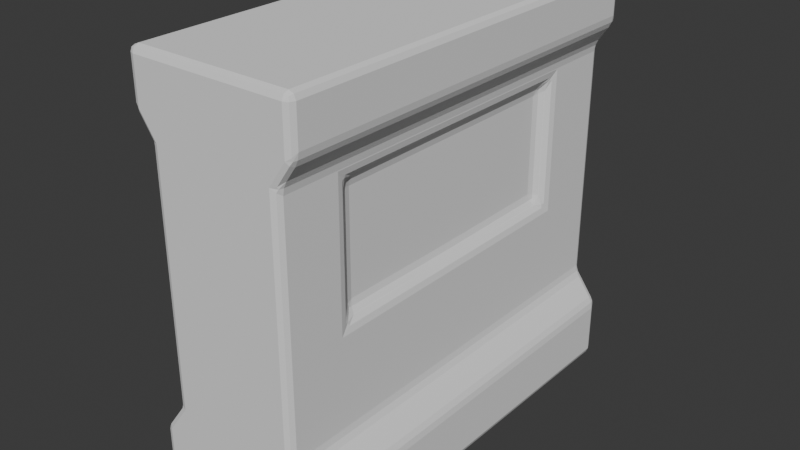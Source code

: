 # Source: wallWindow_rileySteptoe_v01.blend  (saved by Blender 4.5.90; exported with 4.5.12 LTS)
import bpy
from mathutils import Matrix  # noqa: F401  (used for matrix-valued properties, if any)

bpy.ops.wm.read_factory_settings(use_empty=True)
scene = bpy.context.scene
scene.name = 'Scene'

# ---- collections
col_collection = bpy.data.collections.new('Collection'); scene.collection.children.link(col_collection)

# ---- world
world_world = bpy.data.worlds.new('World'); scene.world = world_world
world_world.use_nodes = True; world_world.node_tree.nodes.clear()
_N = world_world.node_tree.nodes; _L = world_world.node_tree.links
n0 = _N.new('ShaderNodeOutputWorld'); n0.name = 'World Output'; n0.location = (200, 100)
n1 = _N.new('ShaderNodeBackground'); n1.name = 'Background'; n1.location = (-200, 100)
n1.inputs[0].default_value = (0.05088, 0.05088, 0.05088, 1.0)
_L.new(n1.outputs[0], n0.inputs[0])
n0.is_active_output = True
world_world.color = (0.05088, 0.05088, 0.05088)
world_world.sun_shadow_jitter_overblur = 0.0

# ---- meshes
me_cube_001 = bpy.data.meshes.new('Cube.001')
me_cube_001.from_pydata([(-1.132, -2.877, 2.785), (-1.201, -2.877, -2.785), (-1.132, 2.877, 2.785), (-1.201, 2.877, -2.785), (0.0, 2.877, 2.785), (0.0, 2.877, -2.785), (0.0, -2.877, 2.785), (0.0, -2.877, -2.785), (-1.132, -2.877, 2.114), (-0.9034, -2.877, 1.785), (-0.9034, -2.877, -1.523), (-1.201, -2.877, -1.933), (-1.201, 2.877, -1.933), (-0.9034, 2.877, -1.523), (-0.9034, 2.877, 1.785), (-1.132, 2.877, 2.114), (0.0, -2.877, -1.933), (0.0, -2.877, -1.523), (0.0, -2.877, 1.785), (0.0, -2.877, 2.114), (0.0, 2.877, -1.933), (0.0, 2.877, -1.523), (0.0, 2.877, 1.785), (0.0, 2.877, 2.114), (-1.132, 1.838, 2.785), (-1.132, 1.081, 2.785), (-1.132, 0.324, 2.785), (-1.132, -0.4331, 2.785), (-1.132, -1.19, 2.785), (-1.132, -1.947, 2.785), (-1.201, -1.947, -2.785), (-1.201, -1.19, -2.785), (-1.201, -0.4331, -2.785), (-1.201, 0.324, -2.785), (-1.201, 1.081, -2.785), (-1.201, 1.838, -2.785), (0.0, 1.838, -2.785), (0.0, 1.081, -2.785), (0.0, 0.324, -2.785), (0.0, -0.4331, -2.785), (0.0, -1.19, -2.785), (0.0, -1.947, -2.785), (0.0, 1.838, 2.785), (0.0, 1.081, 2.785), (0.0, 0.324, 2.785), (0.0, -0.4331, 2.785), (0.0, -1.19, 2.785), (0.0, -1.947, 2.785), (-1.132, -1.947, 2.114), (-1.132, -1.19, 2.114), (-1.132, -0.4331, 2.114), (-1.132, 0.324, 2.114), (-1.132, 1.081, 2.114), (-1.132, 1.838, 2.114), (-0.9034, -1.947, 1.785), (-0.9034, -1.19, 1.785), (-0.9034, -0.4331, 1.785), (-0.9034, 0.324, 1.785), (-0.9034, 1.081, 1.785), (-0.9034, 1.838, 1.785), (-0.9034, -1.947, -1.523), (-0.9034, -1.19, -1.523), (-0.9034, -0.4331, -1.523), (-0.9034, 0.324, -1.523), (-0.9034, 1.081, -1.523), (-0.9034, 1.838, -1.523), (-1.201, -1.947, -1.933), (-1.201, -1.19, -1.933), (-1.201, -0.4331, -1.933), (-1.201, 0.324, -1.933), (-1.201, 1.081, -1.933), (-1.201, 1.838, -1.933), (-0.9034, -2.877, 1.595), (-0.9034, -2.877, 1.009), (-0.9034, -2.877, 0.4235), (-0.9034, -2.877, -0.162), (-0.9034, -2.877, -0.7476), (-0.9034, -2.877, -1.333), (-0.9034, 2.877, -1.333), (-0.9034, 2.877, -0.7476), (-0.9034, 2.877, -0.162), (-0.9034, 2.877, 0.4235), (-0.9034, 2.877, 1.009), (-0.9034, 2.877, 1.595), (0.0, -2.877, -1.333), (0.0, -2.877, -0.7476), (0.0, -2.877, -0.162), (0.0, -2.877, 0.4235), (0.0, -2.877, 1.009), (0.0, -2.877, 1.595), (0.0, 2.877, -1.333), (0.0, 2.877, -0.7476), (0.0, 2.877, -0.162), (0.0, 2.877, 0.4235), (0.0, 2.877, 1.009), (0.0, 2.877, 1.595), (-0.9034, -1.947, -1.333), (-0.9034, -1.947, -0.7476), (-0.7675, -1.825, -0.04024), (-0.7675, -1.825, 0.4235), (-0.7675, -1.825, 1.009), (-0.7675, -1.825, 1.473), (-0.9034, -1.19, -1.333), (-0.9034, -1.19, -0.7476), (-0.7675, -1.19, -0.04024), (-0.7675, -1.19, 0.4235), (-0.7675, -1.19, 1.009), (-0.7675, -1.19, 1.473), (-0.9034, -0.4331, -1.333), (-0.9034, -0.4331, -0.7476), (-0.7675, -0.4382, -0.04709), (-0.7675, -0.4382, 0.423), (-0.7675, -0.4382, 1.016), (-0.7675, -0.4331, 1.473), (-0.9034, 0.324, -1.333), (-0.9034, 0.324, -0.7476), (-0.7675, 0.3291, -0.04709), (-0.7675, 0.3291, 0.423), (-0.7675, 0.3291, 1.016), (-0.7675, 0.324, 1.473), (-0.9034, 1.081, -1.333), (-0.9034, 1.081, -0.7476), (-0.7675, 1.081, -0.04024), (-0.7675, 1.081, 0.4235), (-0.7675, 1.081, 1.009), (-0.7675, 1.081, 1.473), (-0.9034, 1.838, -1.333), (-0.9034, 1.838, -0.7476), (-0.7675, 1.716, -0.04024), (-0.7675, 1.716, 0.4235), (-0.7675, 1.716, 1.009), (-0.7675, 1.716, 1.473), (-0.9034, -1.947, -0.162), (-0.9034, -1.947, 0.4235), (-0.9034, -1.947, 1.009), (-0.9034, -1.947, 1.595), (-0.9034, 1.838, -0.162), (-0.9034, 1.838, 0.4235), (-0.9034, 1.838, 1.009), (-0.9034, 1.838, 1.595), (-0.9034, 1.081, 1.595), (-0.9034, 1.081, -0.162), (-0.9034, 0.324, 1.595), (-0.9034, 0.324, -0.162), (-0.9034, -0.4331, 1.595), (-0.9034, -0.4331, -0.162), (-0.9034, -1.19, 1.595), (-0.9034, -1.19, -0.162)], [], [(71, 35, 3, 12), (16, 7, 1, 11), (41, 30, 1, 7), (29, 47, 6, 0), (12, 3, 5, 20), (2, 15, 23, 4), (15, 14, 22, 23), (78, 13, 21, 90), (13, 12, 20, 21), (6, 19, 8, 0), (19, 18, 9, 8), (84, 17, 10, 77), (17, 16, 11, 10), (24, 53, 15, 2), (53, 59, 14, 15), (126, 65, 13, 78), (65, 71, 12, 13), (10, 11, 66, 60), (60, 66, 67, 61), (61, 67, 68, 62), (62, 68, 69, 63), (63, 69, 70, 64), (64, 70, 71, 65), (77, 10, 60, 96), (96, 60, 61, 102), (102, 61, 62, 108), (108, 62, 63, 114), (114, 63, 64, 120), (120, 64, 65, 126), (8, 9, 54, 48), (48, 54, 55, 49), (49, 55, 56, 50), (50, 56, 57, 51), (51, 57, 58, 52), (52, 58, 59, 53), (0, 8, 48, 29), (29, 48, 49, 28), (28, 49, 50, 27), (27, 50, 51, 26), (26, 51, 52, 25), (25, 52, 53, 24), (2, 4, 42, 24), (24, 42, 43, 25), (25, 43, 44, 26), (26, 44, 45, 27), (27, 45, 46, 28), (28, 46, 47, 29), (5, 3, 35, 36), (36, 35, 34, 37), (37, 34, 33, 38), (38, 33, 32, 39), (39, 32, 31, 40), (40, 31, 30, 41), (11, 1, 30, 66), (66, 30, 31, 67), (67, 31, 32, 68), (68, 32, 33, 69), (69, 33, 34, 70), (70, 34, 35, 71), (58, 140, 139, 59), (125, 124, 130, 131), (124, 123, 129, 130), (123, 122, 128, 129), (141, 121, 127, 136), (121, 120, 126, 127), (57, 142, 140, 58), (119, 118, 124, 125), (118, 117, 123, 124), (117, 116, 122, 123), (143, 115, 121, 141), (115, 114, 120, 121), (56, 144, 142, 57), (113, 112, 118, 119), (112, 111, 117, 118), (111, 110, 116, 117), (145, 109, 115, 143), (109, 108, 114, 115), (55, 146, 144, 56), (107, 106, 112, 113), (106, 105, 111, 112), (105, 104, 110, 111), (147, 103, 109, 145), (103, 102, 108, 109), (54, 135, 146, 55), (101, 100, 106, 107), (100, 99, 105, 106), (99, 98, 104, 105), (132, 97, 103, 147), (97, 96, 102, 103), (9, 72, 135, 54), (72, 73, 134, 135), (73, 74, 133, 134), (74, 75, 132, 133), (75, 76, 97, 132), (76, 77, 96, 97), (59, 139, 83, 14), (139, 138, 82, 83), (138, 137, 81, 82), (137, 136, 80, 81), (136, 127, 79, 80), (127, 126, 78, 79), (18, 89, 72, 9), (89, 88, 73, 72), (88, 87, 74, 73), (87, 86, 75, 74), (86, 85, 76, 75), (85, 84, 77, 76), (14, 83, 95, 22), (83, 82, 94, 95), (82, 81, 93, 94), (81, 80, 92, 93), (80, 79, 91, 92), (79, 78, 90, 91), (98, 99, 133, 132), (99, 100, 134, 133), (100, 101, 135, 134), (129, 128, 136, 137), (130, 129, 137, 138), (131, 130, 138, 139), (125, 131, 139, 140), (128, 122, 141, 136), (119, 125, 140, 142), (122, 116, 143, 141), (113, 119, 142, 144), (116, 110, 145, 143), (107, 113, 144, 146), (110, 104, 147, 145), (101, 107, 146, 135), (104, 98, 132, 147)])
_uv = me_cube_001.uv_layers.new(name='UVMap')
_uv.uv.foreach_set('vector', [0.575, 0.2143, 0.625, 0.2143, 0.625, 0.25, 0.575, 0.25, 0.575, 0.875, 0.625, 0.875, 0.625, 1.0, 0.575, 1.0, 0.75, 0.7143, 0.875, 0.7143, 0.875, 0.75, 0.75, 0.75, 0.125, 0.7143, 0.25, 0.7143, 0.25, 0.75, 0.125, 0.75, 0.575, 0.25, 0.625, 0.25, 0.625, 0.375, 0.575, 0.375, 0.375, 0.25, 0.425, 0.25, 0.425, 0.375, 0.375, 0.375, 0.425, 0.25, 0.475, 0.25, 0.475, 0.375, 0.425, 0.375, 0.5179, 0.25, 0.525, 0.25, 0.525, 0.375, 0.5179, 0.375, 0.525, 0.25, 0.575, 0.25, 0.575, 0.375, 0.525, 0.375, 0.375, 0.875, 0.425, 0.875, 0.425, 1.0, 0.375, 1.0, 0.425, 0.875, 0.475, 0.875, 0.475, 1.0, 0.425, 1.0, 0.5179, 0.875, 0.525, 0.875, 0.525, 1.0, 0.5179, 1.0, 0.525, 0.875, 0.575, 0.875, 0.575, 1.0, 0.525, 1.0, 0.375, 0.2143, 0.425, 0.2143, 0.425, 0.25, 0.375, 0.25, 0.425, 0.2143, 0.475, 0.2143, 0.475, 0.25, 0.425, 0.25, 0.5179, 0.2143, 0.525, 0.2143, 0.525, 0.25, 0.5179, 0.25, 0.525, 0.2143, 0.575, 0.2143, 0.575, 0.25, 0.525, 0.25, 0.525, 0.0, 0.575, 0.0, 0.575, 0.03571, 0.525, 0.03571, 0.525, 0.03571, 0.575, 0.03571, 0.575, 0.07143, 0.525, 0.07143, 0.525, 0.07143, 0.575, 0.07143, 0.575, 0.1071, 0.525, 0.1071, 0.525, 0.1071, 0.575, 0.1071, 0.575, 0.1429, 0.525, 0.1429, 0.525, 0.1429, 0.575, 0.1429, 0.575, 0.1786, 0.525, 0.1786, 0.525, 0.1786, 0.575, 0.1786, 0.575, 0.2143, 0.525, 0.2143, 0.5179, 0.0, 0.525, 0.0, 0.525, 0.03571, 0.5179, 0.03571, 0.5179, 0.03571, 0.525, 0.03571, 0.525, 0.07143, 0.5179, 0.07143, 0.5179, 0.07143, 0.525, 0.07143, 0.525, 0.1071, 0.5179, 0.1071, 0.5179, 0.1071, 0.525, 0.1071, 0.525, 0.1429, 0.5179, 0.1429, 0.5179, 0.1429, 0.525, 0.1429, 0.525, 0.1786, 0.5179, 0.1786, 0.5179, 0.1786, 0.525, 0.1786, 0.525, 0.2143, 0.5179, 0.2143, 0.425, 0.0, 0.475, 0.0, 0.475, 0.03571, 0.425, 0.03571, 0.425, 0.03571, 0.475, 0.03571, 0.475, 0.07143, 0.425, 0.07143, 0.425, 0.07143, 0.475, 0.07143, 0.475, 0.1071, 0.425, 0.1071, 0.425, 0.1071, 0.475, 0.1071, 0.475, 0.1429, 0.425, 0.1429, 0.425, 0.1429, 0.475, 0.1429, 0.475, 0.1786, 0.425, 0.1786, 0.425, 0.1786, 0.475, 0.1786, 0.475, 0.2143, 0.425, 0.2143, 0.375, 0.0, 0.425, 0.0, 0.425, 0.03571, 0.375, 0.03571, 0.375, 0.03571, 0.425, 0.03571, 0.425, 0.07143, 0.375, 0.07143, 0.375, 0.07143, 0.425, 0.07143, 0.425, 0.1071, 0.375, 0.1071, 0.375, 0.1071, 0.425, 0.1071, 0.425, 0.1429, 0.375, 0.1429, 0.375, 0.1429, 0.425, 0.1429, 0.425, 0.1786, 0.375, 0.1786, 0.375, 0.1786, 0.425, 0.1786, 0.425, 0.2143, 0.375, 0.2143, 0.125, 0.5, 0.25, 0.5, 0.25, 0.5357, 0.125, 0.5357, 0.125, 0.5357, 0.25, 0.5357, 0.25, 0.5714, 0.125, 0.5714, 0.125, 0.5714, 0.25, 0.5714, 0.25, 0.6071, 0.125, 0.6071, 0.125, 0.6071, 0.25, 0.6071, 0.25, 0.6429, 0.125, 0.6429, 0.125, 0.6429, 0.25, 0.6429, 0.25, 0.6786, 0.125, 0.6786, 0.125, 0.6786, 0.25, 0.6786, 0.25, 0.7143, 0.125, 0.7143, 0.75, 0.5, 0.875, 0.5, 0.875, 0.5357, 0.75, 0.5357, 0.75, 0.5357, 0.875, 0.5357, 0.875, 0.5714, 0.75, 0.5714, 0.75, 0.5714, 0.875, 0.5714, 0.875, 0.6071, 0.75, 0.6071, 0.75, 0.6071, 0.875, 0.6071, 0.875, 0.6429, 0.75, 0.6429, 0.75, 0.6429, 0.875, 0.6429, 0.875, 0.6786, 0.75, 0.6786, 0.75, 0.6786, 0.875, 0.6786, 0.875, 0.7143, 0.75, 0.7143, 0.575, 0.0, 0.625, 0.0, 0.625, 0.03571, 0.575, 0.03571, 0.575, 0.03571, 0.625, 0.03571, 0.625, 0.07143, 0.575, 0.07143, 0.575, 0.07143, 0.625, 0.07143, 0.625, 0.1071, 0.575, 0.1071, 0.575, 0.1071, 0.625, 0.1071, 0.625, 0.1429, 0.575, 0.1429, 0.575, 0.1429, 0.625, 0.1429, 0.625, 0.1786, 0.575, 0.1786, 0.575, 0.1786, 0.625, 0.1786, 0.625, 0.2143, 0.575, 0.2143, 0.475, 0.1786, 0.4821, 0.1786, 0.4821, 0.2143, 0.475, 0.2143, 0.4836, 0.1786, 0.4893, 0.1786, 0.4893, 0.2085, 0.4836, 0.2085, 0.4893, 0.1786, 0.4964, 0.1786, 0.4964, 0.2085, 0.4893, 0.2085, 0.4964, 0.1786, 0.5021, 0.1786, 0.5021, 0.2085, 0.4964, 0.2085, 0.5036, 0.1786, 0.5107, 0.1786, 0.5107, 0.2143, 0.5036, 0.2143, 0.5107, 0.1786, 0.5179, 0.1786, 0.5179, 0.2143, 0.5107, 0.2143, 0.475, 0.1429, 0.4821, 0.1429, 0.4821, 0.1786, 0.475, 0.1786, 0.4836, 0.1429, 0.4893, 0.1429, 0.4893, 0.1786, 0.4836, 0.1786, 0.4893, 0.1429, 0.4964, 0.1429, 0.4964, 0.1786, 0.4893, 0.1786, 0.4964, 0.1429, 0.5021, 0.1429, 0.5021, 0.1786, 0.4964, 0.1786, 0.5036, 0.1429, 0.5107, 0.1429, 0.5107, 0.1786, 0.5036, 0.1786, 0.5107, 0.1429, 0.5179, 0.1429, 0.5179, 0.1786, 0.5107, 0.1786, 0.475, 0.1071, 0.4821, 0.1071, 0.4821, 0.1429, 0.475, 0.1429, 0.4836, 0.1071, 0.4893, 0.1071, 0.4893, 0.1429, 0.4836, 0.1429, 0.4893, 0.1071, 0.4964, 0.1071, 0.4964, 0.1429, 0.4893, 0.1429, 0.4964, 0.1071, 0.5021, 0.1071, 0.5021, 0.1429, 0.4964, 0.1429, 0.5036, 0.1071, 0.5107, 0.1071, 0.5107, 0.1429, 0.5036, 0.1429, 0.5107, 0.1071, 0.5179, 0.1071, 0.5179, 0.1429, 0.5107, 0.1429, 0.475, 0.07143, 0.4821, 0.07143, 0.4821, 0.1071, 0.475, 0.1071, 0.4836, 0.07143, 0.4893, 0.07143, 0.4893, 0.1071, 0.4836, 0.1071, 0.4893, 0.07143, 0.4964, 0.07143, 0.4964, 0.1071, 0.4893, 0.1071, 0.4964, 0.07143, 0.5021, 0.07143, 0.5021, 0.1071, 0.4964, 0.1071, 0.5036, 0.07143, 0.5107, 0.07143, 0.5107, 0.1071, 0.5036, 0.1071, 0.5107, 0.07143, 0.5179, 0.07143, 0.5179, 0.1071, 0.5107, 0.1071, 0.475, 0.03571, 0.4821, 0.03571, 0.4821, 0.07143, 0.475, 0.07143, 0.4836, 0.04146, 0.4893, 0.04146, 0.4893, 0.07143, 0.4836, 0.07143, 0.4893, 0.04146, 0.4964, 0.04146, 0.4964, 0.07143, 0.4893, 0.07143, 0.4964, 0.04146, 0.5021, 0.04146, 0.5021, 0.07143, 0.4964, 0.07143, 0.5036, 0.03571, 0.5107, 0.03571, 0.5107, 0.07143, 0.5036, 0.07143, 0.5107, 0.03571, 0.5179, 0.03571, 0.5179, 0.07143, 0.5107, 0.07143, 0.475, 0.0, 0.4821, 0.0, 0.4821, 0.03571, 0.475, 0.03571, 0.4821, 0.0, 0.4893, 0.0, 0.4893, 0.03571, 0.4821, 0.03571, 0.4893, 0.0, 0.4964, 0.0, 0.4964, 0.03571, 0.4893, 0.03571, 0.4964, 0.0, 0.5036, 0.0, 0.5036, 0.03571, 0.4964, 0.03571, 0.5036, 0.0, 0.5107, 0.0, 0.5107, 0.03571, 0.5036, 0.03571, 0.5107, 0.0, 0.5179, 0.0, 0.5179, 0.03571, 0.5107, 0.03571, 0.475, 0.2143, 0.4821, 0.2143, 0.4821, 0.25, 0.475, 0.25, 0.4821, 0.2143, 0.4893, 0.2143, 0.4893, 0.25, 0.4821, 0.25, 0.4893, 0.2143, 0.4964, 0.2143, 0.4964, 0.25, 0.4893, 0.25, 0.4964, 0.2143, 0.5036, 0.2143, 0.5036, 0.25, 0.4964, 0.25, 0.5036, 0.2143, 0.5107, 0.2143, 0.5107, 0.25, 0.5036, 0.25, 0.5107, 0.2143, 0.5179, 0.2143, 0.5179, 0.25, 0.5107, 0.25, 0.475, 0.875, 0.4821, 0.875, 0.4821, 1.0, 0.475, 1.0, 0.4821, 0.875, 0.4893, 0.875, 0.4893, 1.0, 0.4821, 1.0, 0.4893, 0.875, 0.4964, 0.875, 0.4964, 1.0, 0.4893, 1.0, 0.4964, 0.875, 0.5036, 0.875, 0.5036, 1.0, 0.4964, 1.0, 0.5036, 0.875, 0.5107, 0.875, 0.5107, 1.0, 0.5036, 1.0, 0.5107, 0.875, 0.5179, 0.875, 0.5179, 1.0, 0.5107, 1.0, 0.475, 0.25, 0.4821, 0.25, 0.4821, 0.375, 0.475, 0.375, 0.4821, 0.25, 0.4893, 0.25, 0.4893, 0.375, 0.4821, 0.375, 0.4893, 0.25, 0.4964, 0.25, 0.4964, 0.375, 0.4893, 0.375, 0.4964, 0.25, 0.5036, 0.25, 0.5036, 0.375, 0.4964, 0.375, 0.5036, 0.25, 0.5107, 0.25, 0.5107, 0.375, 0.5036, 0.375, 0.5107, 0.25, 0.5179, 0.25, 0.5179, 0.375, 0.5107, 0.375, 0.5021, 0.04146, 0.4964, 0.04146, 0.4964, 0.03571, 0.5036, 0.03571, 0.4964, 0.04146, 0.4893, 0.04146, 0.4893, 0.03571, 0.4964, 0.03571, 0.4893, 0.04146, 0.4836, 0.04146, 0.4821, 0.03571, 0.4893, 0.03571, 0.4964, 0.2085, 0.5021, 0.2085, 0.5036, 0.2143, 0.4964, 0.2143, 0.4893, 0.2085, 0.4964, 0.2085, 0.4964, 0.2143, 0.4893, 0.2143, 0.4836, 0.2085, 0.4893, 0.2085, 0.4893, 0.2143, 0.4821, 0.2143, 0.4836, 0.1786, 0.4836, 0.2085, 0.4821, 0.2143, 0.4821, 0.1786, 0.5021, 0.2085, 0.5021, 0.1786, 0.5036, 0.1786, 0.5036, 0.2143, 0.4836, 0.1429, 0.4836, 0.1786, 0.4821, 0.1786, 0.4821, 0.1429, 0.5021, 0.1786, 0.5021, 0.1429, 0.5036, 0.1429, 0.5036, 0.1786, 0.4836, 0.1071, 0.4836, 0.1429, 0.4821, 0.1429, 0.4821, 0.1071, 0.5021, 0.1429, 0.5021, 0.1071, 0.5036, 0.1071, 0.5036, 0.1429, 0.4836, 0.07143, 0.4836, 0.1071, 0.4821, 0.1071, 0.4821, 0.07143, 0.5021, 0.1071, 0.5021, 0.07143, 0.5036, 0.07143, 0.5036, 0.1071, 0.4836, 0.04146, 0.4836, 0.07143, 0.4821, 0.07143, 0.4821, 0.03571, 0.5021, 0.07143, 0.5021, 0.04146, 0.5036, 0.03571, 0.5036, 0.07143])
me_cube_001.update()

# ---- objects
ob_ref = bpy.data.objects.new('Ref', None)
ob_ref_001 = bpy.data.objects.new('Ref.001', None)
ob_wall = bpy.data.objects.new('wall', me_cube_001)

# ---- transforms, parenting, visibility, modifiers, constraints
ob_ref.location = (1.695, 9.73, 3.365)
ob_ref.rotation_euler = (1.571, -0.0, 0.0)
ob_ref.scale = (2.114, 2.114, 2.114)
ob_ref.empty_display_type = 'IMAGE'
ob_ref.empty_display_size = 5.0
ob_ref_001.location = (10.8, -2.823, 3.365)
ob_ref_001.rotation_euler = (1.571, -0.0, 1.571)
ob_ref_001.scale = (2.114, 2.114, 2.114)
ob_ref_001.empty_display_type = 'IMAGE'
ob_ref_001.empty_display_size = 5.0
ob_wall.location = (4.574, -4.474, 2.823)
_m = ob_wall.modifiers.new('Mirror', 'MIRROR')
_m = ob_wall.modifiers.new('Bevel', 'BEVEL')
_m.segments = 2

# ---- collection membership
col_collection.objects.link(ob_ref)
col_collection.objects.link(ob_ref_001)
col_collection.objects.link(ob_wall)

# ---- scene / render settings (as saved in the file)
scene.frame_start = 1; scene.frame_end = 250; scene.frame_set(250)
scene.render.engine = 'BLENDER_EEVEE_NEXT'
bpy.context.view_layer.update()

# ---- added for rendering (the .blend has no active camera and no usable light): camera, sun
cam_auto = bpy.data.cameras.new('AutoCamera')
cam_auto.lens = 50.0
cam_auto.sensor_width = 36.0
cam_auto.clip_end = 1000.0
ob_auto_camera = bpy.data.objects.new('AutoCamera', cam_auto)
scene.collection.objects.link(ob_auto_camera)
ob_auto_camera.location = (12.3091, -13.7561, 9.01148)
ob_auto_camera.rotation_euler = (1.09748, -7.21219e-08, 0.694738)
scene.camera = ob_auto_camera
light_auto_sun = bpy.data.lights.new('AutoSun', 'SUN')
light_auto_sun.energy = 3.0
light_auto_sun.angle = 0.0523599
ob_auto_sun = bpy.data.objects.new('AutoSun', light_auto_sun)
scene.collection.objects.link(ob_auto_sun)
ob_auto_sun.rotation_euler = (0.872665, 0.174533, 0.523599)
bpy.context.view_layer.update()
